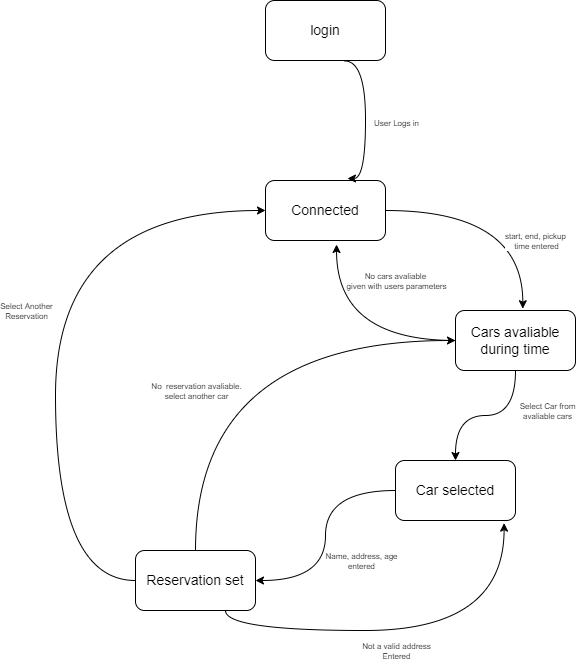

The diagram above was exported from draw.io. Its source (the exported page's mxGraphModel, read from the mxfile embedded in the PNG):
<mxGraphModel dx="981" dy="597" grid="1" gridSize="10" guides="1" tooltips="1" connect="1" arrows="1" fold="1" page="1" pageScale="1" pageWidth="850" pageHeight="1100" math="0" shadow="0">
  <root>
    <mxCell id="0" />
    <mxCell id="1" parent="0" />
    <mxCell id="2EPLoliDPWQh3nS2AIRy-9" style="edgeStyle=orthogonalEdgeStyle;curved=1;rounded=0;orthogonalLoop=1;jettySize=auto;html=1;entryX=0.561;entryY=-0.03;entryDx=0;entryDy=0;entryPerimeter=0;fontSize=14;" edge="1" parent="1" source="2EPLoliDPWQh3nS2AIRy-1" target="2EPLoliDPWQh3nS2AIRy-5">
      <mxGeometry relative="1" as="geometry" />
    </mxCell>
    <mxCell id="2EPLoliDPWQh3nS2AIRy-12" value="start, end, pickup &lt;br&gt;time entered" style="edgeLabel;html=1;align=center;verticalAlign=middle;resizable=0;points=[];fontSize=8;" vertex="1" connectable="0" parent="2EPLoliDPWQh3nS2AIRy-9">
      <mxGeometry x="-0.3496" y="-9" relative="1" as="geometry">
        <mxPoint x="73" y="21" as="offset" />
      </mxGeometry>
    </mxCell>
    <mxCell id="2EPLoliDPWQh3nS2AIRy-1" value="&lt;font style=&quot;font-size: 14px;&quot;&gt;Connected&lt;/font&gt;" style="rounded=1;whiteSpace=wrap;html=1;" vertex="1" parent="1">
      <mxGeometry x="330" y="270" width="120" height="60" as="geometry" />
    </mxCell>
    <mxCell id="2EPLoliDPWQh3nS2AIRy-7" style="edgeStyle=orthogonalEdgeStyle;rounded=0;orthogonalLoop=1;jettySize=auto;html=1;entryX=0.683;entryY=-0.033;entryDx=0;entryDy=0;entryPerimeter=0;fontSize=14;curved=1;exitX=0.658;exitY=1.007;exitDx=0;exitDy=0;exitPerimeter=0;" edge="1" parent="1" source="2EPLoliDPWQh3nS2AIRy-2" target="2EPLoliDPWQh3nS2AIRy-1">
      <mxGeometry relative="1" as="geometry">
        <Array as="points">
          <mxPoint x="430" y="150" />
          <mxPoint x="430" y="268" />
        </Array>
      </mxGeometry>
    </mxCell>
    <mxCell id="2EPLoliDPWQh3nS2AIRy-8" value="&lt;font style=&quot;font-size: 8px;&quot;&gt;User Logs in&lt;/font&gt;" style="edgeLabel;html=1;align=center;verticalAlign=middle;resizable=0;points=[];fontSize=14;" vertex="1" connectable="0" parent="2EPLoliDPWQh3nS2AIRy-7">
      <mxGeometry x="-0.148" relative="1" as="geometry">
        <mxPoint x="30" y="14" as="offset" />
      </mxGeometry>
    </mxCell>
    <mxCell id="2EPLoliDPWQh3nS2AIRy-2" value="&lt;font style=&quot;font-size: 14px;&quot;&gt;login&lt;/font&gt;" style="rounded=1;whiteSpace=wrap;html=1;" vertex="1" parent="1">
      <mxGeometry x="330" y="90" width="120" height="60" as="geometry" />
    </mxCell>
    <mxCell id="2EPLoliDPWQh3nS2AIRy-11" style="edgeStyle=orthogonalEdgeStyle;curved=1;rounded=0;orthogonalLoop=1;jettySize=auto;html=1;entryX=1;entryY=0.5;entryDx=0;entryDy=0;fontSize=14;" edge="1" parent="1" source="2EPLoliDPWQh3nS2AIRy-3" target="2EPLoliDPWQh3nS2AIRy-4">
      <mxGeometry relative="1" as="geometry" />
    </mxCell>
    <mxCell id="2EPLoliDPWQh3nS2AIRy-14" value="Name, address, age&lt;br style=&quot;font-size: 8px;&quot;&gt;entered" style="edgeLabel;html=1;align=center;verticalAlign=middle;resizable=0;points=[];fontSize=8;" vertex="1" connectable="0" parent="2EPLoliDPWQh3nS2AIRy-11">
      <mxGeometry x="0.1379" y="-1" relative="1" as="geometry">
        <mxPoint x="36" y="9" as="offset" />
      </mxGeometry>
    </mxCell>
    <mxCell id="2EPLoliDPWQh3nS2AIRy-3" value="&lt;span style=&quot;font-size: 14px;&quot;&gt;Car selected&lt;/span&gt;" style="rounded=1;whiteSpace=wrap;html=1;" vertex="1" parent="1">
      <mxGeometry x="460" y="550" width="120" height="60" as="geometry" />
    </mxCell>
    <mxCell id="2EPLoliDPWQh3nS2AIRy-15" style="edgeStyle=orthogonalEdgeStyle;curved=1;rounded=0;orthogonalLoop=1;jettySize=auto;html=1;entryX=0;entryY=0.5;entryDx=0;entryDy=0;fontSize=10;" edge="1" parent="1" source="2EPLoliDPWQh3nS2AIRy-4" target="2EPLoliDPWQh3nS2AIRy-5">
      <mxGeometry relative="1" as="geometry">
        <Array as="points">
          <mxPoint x="260" y="430" />
        </Array>
      </mxGeometry>
    </mxCell>
    <mxCell id="2EPLoliDPWQh3nS2AIRy-16" value="No&amp;nbsp; reservation avaliable.&lt;br style=&quot;font-size: 8px;&quot;&gt;select another car" style="edgeLabel;html=1;align=center;verticalAlign=middle;resizable=0;points=[];fontSize=8;" vertex="1" connectable="0" parent="2EPLoliDPWQh3nS2AIRy-15">
      <mxGeometry x="-0.0996" y="-12" relative="1" as="geometry">
        <mxPoint x="-2" y="38" as="offset" />
      </mxGeometry>
    </mxCell>
    <mxCell id="2EPLoliDPWQh3nS2AIRy-17" style="edgeStyle=orthogonalEdgeStyle;curved=1;rounded=0;orthogonalLoop=1;jettySize=auto;html=1;entryX=0;entryY=0.5;entryDx=0;entryDy=0;fontSize=10;" edge="1" parent="1" source="2EPLoliDPWQh3nS2AIRy-4" target="2EPLoliDPWQh3nS2AIRy-1">
      <mxGeometry relative="1" as="geometry">
        <Array as="points">
          <mxPoint x="120" y="670" />
          <mxPoint x="120" y="300" />
        </Array>
      </mxGeometry>
    </mxCell>
    <mxCell id="2EPLoliDPWQh3nS2AIRy-18" value="Select Another&lt;br style=&quot;font-size: 8px;&quot;&gt;Reservation" style="edgeLabel;html=1;align=center;verticalAlign=middle;resizable=0;points=[];fontSize=8;" vertex="1" connectable="0" parent="2EPLoliDPWQh3nS2AIRy-17">
      <mxGeometry x="0.0933" y="-17" relative="1" as="geometry">
        <mxPoint x="-47" y="11" as="offset" />
      </mxGeometry>
    </mxCell>
    <mxCell id="2EPLoliDPWQh3nS2AIRy-21" style="edgeStyle=orthogonalEdgeStyle;curved=1;rounded=0;orthogonalLoop=1;jettySize=auto;html=1;entryX=0.905;entryY=1.044;entryDx=0;entryDy=0;entryPerimeter=0;fontSize=8;exitX=0.75;exitY=1;exitDx=0;exitDy=0;" edge="1" parent="1" source="2EPLoliDPWQh3nS2AIRy-4" target="2EPLoliDPWQh3nS2AIRy-3">
      <mxGeometry relative="1" as="geometry" />
    </mxCell>
    <mxCell id="2EPLoliDPWQh3nS2AIRy-22" value="Not a valid address&lt;br&gt;Entered" style="edgeLabel;html=1;align=center;verticalAlign=middle;resizable=0;points=[];fontSize=8;" vertex="1" connectable="0" parent="2EPLoliDPWQh3nS2AIRy-21">
      <mxGeometry x="-0.0587" relative="1" as="geometry">
        <mxPoint x="-1" y="20" as="offset" />
      </mxGeometry>
    </mxCell>
    <mxCell id="2EPLoliDPWQh3nS2AIRy-4" value="&lt;font style=&quot;font-size: 14px;&quot;&gt;Reservation set&lt;/font&gt;" style="rounded=1;whiteSpace=wrap;html=1;" vertex="1" parent="1">
      <mxGeometry x="200" y="640" width="120" height="60" as="geometry" />
    </mxCell>
    <mxCell id="2EPLoliDPWQh3nS2AIRy-10" style="edgeStyle=orthogonalEdgeStyle;curved=1;rounded=0;orthogonalLoop=1;jettySize=auto;html=1;fontSize=14;" edge="1" parent="1" source="2EPLoliDPWQh3nS2AIRy-5" target="2EPLoliDPWQh3nS2AIRy-3">
      <mxGeometry relative="1" as="geometry" />
    </mxCell>
    <mxCell id="2EPLoliDPWQh3nS2AIRy-13" value="Select Car from&lt;br style=&quot;font-size: 8px;&quot;&gt;avaliable cars" style="edgeLabel;html=1;align=center;verticalAlign=middle;resizable=0;points=[];fontSize=8;" vertex="1" connectable="0" parent="2EPLoliDPWQh3nS2AIRy-10">
      <mxGeometry x="-0.2207" y="-4" relative="1" as="geometry">
        <mxPoint x="44" y="-1" as="offset" />
      </mxGeometry>
    </mxCell>
    <mxCell id="2EPLoliDPWQh3nS2AIRy-19" style="edgeStyle=orthogonalEdgeStyle;curved=1;rounded=0;orthogonalLoop=1;jettySize=auto;html=1;entryX=0.592;entryY=1.067;entryDx=0;entryDy=0;entryPerimeter=0;fontSize=10;" edge="1" parent="1" source="2EPLoliDPWQh3nS2AIRy-5" target="2EPLoliDPWQh3nS2AIRy-1">
      <mxGeometry relative="1" as="geometry" />
    </mxCell>
    <mxCell id="2EPLoliDPWQh3nS2AIRy-20" value="No cars avaliable &lt;br style=&quot;font-size: 8px;&quot;&gt;given with users parameters" style="edgeLabel;html=1;align=center;verticalAlign=middle;resizable=0;points=[];fontSize=8;" vertex="1" connectable="0" parent="2EPLoliDPWQh3nS2AIRy-19">
      <mxGeometry x="0.3583" y="-26" relative="1" as="geometry">
        <mxPoint x="33" y="-33" as="offset" />
      </mxGeometry>
    </mxCell>
    <mxCell id="2EPLoliDPWQh3nS2AIRy-5" value="&lt;span style=&quot;font-size: 14px;&quot;&gt;Cars avaliable during time&lt;/span&gt;" style="rounded=1;whiteSpace=wrap;html=1;" vertex="1" parent="1">
      <mxGeometry x="520" y="400" width="120" height="60" as="geometry" />
    </mxCell>
  </root>
</mxGraphModel>